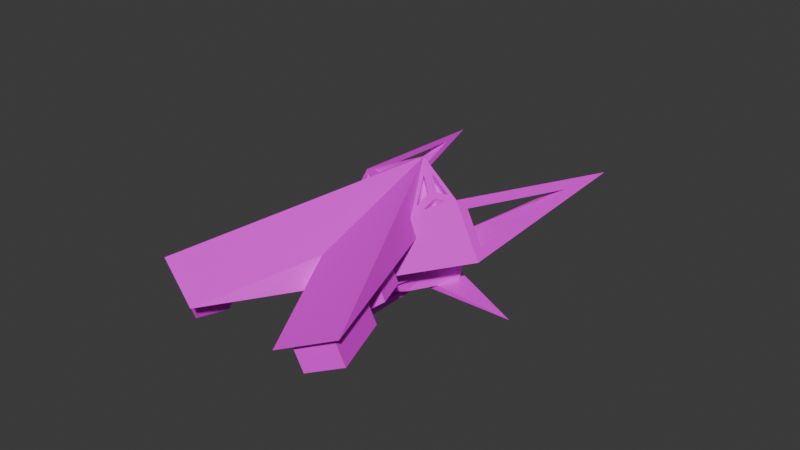 # Source: enemy1.blend  (saved by Blender 4.2.66; exported with 4.5.12 LTS)
import bpy
from mathutils import Matrix  # noqa: F401  (used for matrix-valued properties, if any)

bpy.ops.wm.read_factory_settings(use_empty=True)
scene = bpy.context.scene
scene.name = 'Scene'

# ---- collections
col_collection = bpy.data.collections.new('Collection'); scene.collection.children.link(col_collection)

# ---- images (referenced by path relative to the original .blend; pixels are not part of the script)
import os
ASSET_DIR = os.environ.get("B2B_ASSET_DIR", "")  # directory of the original .blend (textures are referenced by path, not embedded)
HERE = os.path.dirname(os.path.abspath(__file__))  # packed textures are extracted next to this script under _unpacked/

def load_image(name, relpath, width, height, colorspace="sRGB"):
    """Load a texture the original file referenced (path relative to the .blend, or extracted next to this script)."""
    p = next((c for c in (os.path.join(HERE, relpath), os.path.join(ASSET_DIR, relpath)) if relpath and os.path.exists(c)), "")
    if p:
        img = bpy.data.images.load(p, check_existing=True)
        img.name = name
    else:  # same state as the original file: an image datablock whose file is absent (Cycles renders it pink)
        img = bpy.data.images.new(name, width, height)
        img.source = "FILE"
        img.filepath = "//" + (relpath or name)
    img.colorspace_settings.name = colorspace
    return img
img_paleta1_jpg_001 = load_image('paleta1.jpg.001', 'OpenGL_StarWing/app/src/main/res/drawable/paleta1.jpg', 1024, 1024, 'sRGB')

# ---- materials (node trees are filled in below, after node groups)
mat_arwingmat = bpy.data.materials.new('ArwingMat')

# ---- material node trees
mat_arwingmat.use_nodes = True; mat_arwingmat.node_tree.nodes.clear()
_N = mat_arwingmat.node_tree.nodes; _L = mat_arwingmat.node_tree.links
n0 = _N.new('ShaderNodeBsdfPrincipled'); n0.name = 'Principled BSDF'; n0.location = (10, 300)
n1 = _N.new('ShaderNodeOutputMaterial'); n1.name = 'Material Output'; n1.location = (300, 300)
n2 = _N.new('ShaderNodeTexImage'); n2.name = 'Image Texture'; n2.location = (-280, 280)
n2.image = img_paleta1_jpg_001
_L.new(n0.outputs[0], n1.inputs[0])
_L.new(n2.outputs[0], n0.inputs[0])
n1.is_active_output = True

# ---- world
world_world = bpy.data.worlds.new('World'); scene.world = world_world
world_world.use_nodes = True; world_world.node_tree.nodes.clear()
_N = world_world.node_tree.nodes; _L = world_world.node_tree.links
n0 = _N.new('ShaderNodeOutputWorld'); n0.name = 'World Output'; n0.location = (300, 300)
n1 = _N.new('ShaderNodeBackground'); n1.name = 'Background'; n1.location = (10, 300)
n1.inputs[0].default_value = (0.05088, 0.05088, 0.05088, 1.0)
_L.new(n1.outputs[0], n0.inputs[0])
n0.is_active_output = True
world_world.color = (0.05088, 0.05088, 0.05088)
world_world.sun_shadow_jitter_overblur = 0.0

# ---- meshes
me_plane_001 = bpy.data.meshes.new('Plane.001')
me_plane_001.from_pydata([(0.0006938, 0.1553, -0.04552), (0.004472, 0.08978, -0.05389), (-0.06047, 0.09131, -0.06606), (-0.04795, 0.06738, 0.06229), (0.3393, -0.1076, 0.2187), (-0.3533, 0.1773, -0.2307), (0.3035, -0.1752, 0.2275), (-0.1163, -0.0143, -0.05227), (-0.04986, 0.06378, 0.06276), (0.1515, -0.001723, 0.07995), (0.002588, -0.06649, 0.02963), (0.1809, 0.00029, 0.03706), (0.01899, 0.09131, -0.1248), (0.05825, -0.06649, -0.05166), (-0.06065, -0.0143, -0.1336), (0.09578, 0.04479, -0.06647), (-0.001201, -0.04039, -0.09262), (-0.02142, 0.03535, -0.143), (0.1262, -0.03411, -0.01706), (0.04828, 0.004935, -0.09499), (0.04242, 0.0003334, -0.1563), (-0.01703, -0.0001862, -0.1973), (-0.005045, 0.03572, -0.1667), (0.07585, -4.148e-05, -0.1213), (-0.07038, 0.09574, -0.05992), (-0.06954, 0.1063, 0.02464), (-0.2871, 0.1594, -0.1818), (-0.06357, 0.1168, 0.0205), (-0.02493, 0.1487, -0.03982), (-0.2528, 0.1629, -0.1591), (0.2009, -0.1301, 0.1568), (0.2924, -0.087, 0.1864), (0.3102, -0.2015, 0.2415), (0.3661, -0.09591, 0.2278), (0.1557, -0.1041, 0.1232), (0.2336, -0.0674, 0.1484), (0.3256, -0.1824, 0.1715), (0.3518, -0.1329, 0.1651), (0.2493, -0.149, 0.119), (0.3164, -0.1174, 0.1407), (0.3288, -0.195, 0.1782), (0.3645, -0.1274, 0.1694), (0.2262, -0.1499, 0.1075), (0.3177, -0.1068, 0.1371), (0.313, -0.1726, 0.1961), (0.3392, -0.123, 0.1897), (0.2367, -0.1391, 0.1436), (0.3038, -0.1075, 0.1653), (0.104, -0.08137, 0.08758), (0.1859, -0.04645, 0.1156), (0.1522, -0.1322, 0.1327), (0.2952, -0.0648, 0.1789), (0.03952, -0.0827, 0.05508), (0.19, -0.0186, 0.1064), (0.1779, -0.1147, 0.07955), (0.2415, -0.08468, 0.1001), (0.1394, -0.0978, 0.05309), (0.2064, -0.06928, 0.07594), (0.1771, -0.1208, 0.08162), (0.255, -0.08411, 0.1068), (0.1253, -0.09809, 0.04596), (0.2073, -0.06317, 0.07394), (0.1695, -0.1081, 0.09581), (0.2331, -0.07815, 0.1164), (0.1311, -0.09126, 0.06935), (0.198, -0.06274, 0.09221), (-0.04523, 0.06609, 0.06344), (0.02078, 0.06768, 0.082), (-0.05932, 0.1056, 0.04819), (-0.1152, 1.653e-05, 0.06198), (-0.04181, 0.07276, 0.06254), (-0.04319, 0.07341, 0.06196), (-0.01048, 0.0742, 0.07115), (-0.04744, 0.09171, 0.05555), (-0.05564, 0.06792, 0.05992), (-0.05578, 0.06765, 0.05996), (-0.06141, 0.0866, 0.05297), (-0.088, 0.03633, 0.05954), (-0.04393, 0.05885, 0.06586), (-0.04589, 0.05787, 0.06557), (-0.07826, 0.02628, 0.06519), (-0.01123, 0.05963, 0.07506), (-0.03849, 0.06879, 0.04564), (-0.03711, 0.06814, 0.04622), (-0.04274, 0.08709, 0.03923), (-0.005781, 0.06958, 0.05484), (-0.05108, 0.06304, 0.04364), (-0.05094, 0.0633, 0.0436), (-0.0833, 0.03171, 0.04322), (-0.05671, 0.08199, 0.03665), (-0.04119, 0.05325, 0.04925), (-0.03923, 0.05423, 0.04954), (-0.006529, 0.05502, 0.05874), (-0.07356, 0.02166, 0.04887), (0.0578, 0.003733, -0.1091), (0.03631, 0.01627, -0.1382), (0.02988, 0.01604, -0.1277), (0.2916, 0.0005267, 0.04051), (0.2981, -4.148e-05, 0.03093), (0.2696, 0.01327, 0.01126), (0.2632, 0.01304, 0.02162), (0.04999, 0.002201, -0.08348), (-0.03273, 0.03851, -0.1405), (0.04729, 0.01327, -0.1409), (-0.006863, 0.03851, -0.1782), (0.0693, 0.0005267, -0.1117), (0.04092, 0.01304, -0.1306), (0.05619, 0.2335, -0.1112), (0.1377, -0.1258, 0.1227), (0.08548, -0.1029, 0.08674), (0.2082, -0.1567, 0.1712), (0.1776, -0.1433, 0.1502), (0.1801, -0.1399, 0.1866), (0.1462, -0.1238, 0.1723), (0.09764, -0.1008, 0.1518), (0.02811, -0.06787, 0.1225), (0.01752, -0.06786, 0.07957), (-0.1113, -0.01567, -0.04259), (0.0002196, -0.06463, 0.03425), (0.03716, -0.08084, 0.0597), (0.07582, -0.09781, 0.08633), (0.03106, -0.0705, 0.1142), (0.02128, -0.0705, 0.07459), (-0.1103, -0.00317, 0.05715), (0.03975, -0.07413, 0.1216), (0.08214, -0.1, 0.09524), (0.09113, -0.09847, 0.1433), (0.1085, -0.1067, 0.1507), (0.1344, -0.1228, 0.1318), (0.1398, -0.1215, 0.1639), (0.1572, -0.1298, 0.1712), (0.1734, -0.1398, 0.1598), (0.1747, -0.1381, 0.1786), (0.1981, -0.1515, 0.1705), (0.1844, -0.1433, 0.1781), (0.1831, -0.1449, 0.1603), (0.1683, -0.1384, 0.15), (0.1496, -0.1268, 0.1633), (0.1445, -0.128, 0.1336), (0.1499, -0.1303, 0.1373), (0.1286, -0.121, 0.1227), (0.1009, -0.1037, 0.1428), (0.09248, -0.1051, 0.09781)], [], [(9, 2, 1), (25, 29, 27), (113, 112, 33), (67, 0, 68), (24, 27, 28), (1, 2, 5), (0, 1, 5), (1, 0, 33), (122, 123, 118), (2, 69, 68), (10, 13, 18), (9, 52, 10), (101, 13, 16), (7, 14, 16), (2, 102, 14), (9, 11, 15), (102, 21, 14), (12, 101, 102), (15, 18, 101), (103, 23, 20), (94, 96, 107), (14, 20, 16), (20, 23, 105), (33, 67, 69), (2, 25, 24), (68, 26, 25), (2, 26, 5), (0, 27, 68), (0, 29, 28), (68, 29, 5), (24, 29, 26), (6, 41, 4), (4, 32, 6), (110, 111, 30), (4, 51, 33), (30, 51, 31), (39, 45, 47), (31, 42, 30), (6, 42, 40), (4, 43, 31), (36, 41, 40), (38, 40, 42), (37, 43, 41), (38, 43, 39), (47, 44, 46), (36, 45, 37), (39, 46, 38), (38, 44, 36), (35, 61, 49), (35, 50, 34), (34, 50, 108), (35, 53, 51), (48, 53, 49), (54, 64, 62), (34, 59, 35), (49, 60, 48), (48, 58, 34), (55, 58, 54), (56, 58, 60), (55, 61, 59), (56, 61, 57), (65, 62, 64), (55, 65, 57), (54, 63, 55), (57, 64, 56), (8, 66, 3), (73, 85, 72), (79, 91, 78), (74, 88, 77), (3, 71, 70), (66, 72, 71), (68, 72, 67), (3, 73, 68), (8, 75, 74), (3, 76, 75), (68, 77, 76), (8, 77, 69), (8, 78, 66), (8, 80, 79), (67, 80, 69), (66, 81, 67), (83, 85, 84), (87, 89, 88), (90, 92, 91), (75, 89, 86), (78, 92, 81), (70, 82, 83), (76, 88, 89), (79, 93, 90), (70, 84, 73), (74, 86, 87), (81, 93, 80), (72, 82, 71), (106, 99, 103), (100, 98, 99), (23, 99, 98), (23, 97, 105), (105, 100, 106), (17, 101, 19), (22, 103, 104), (22, 102, 17), (94, 101, 105), (94, 106, 96), (95, 106, 103), (22, 17, 107), (17, 19, 107), (96, 95, 107), (19, 94, 107), (95, 22, 107), (69, 116, 115), (124, 125, 126), (127, 128, 129), (130, 131, 132), (112, 110, 32), (133, 134, 135), (137, 139, 136), (140, 141, 142), (10, 117, 7), (52, 118, 10), (52, 120, 119), (115, 120, 109), (116, 121, 115), (116, 123, 122), (69, 117, 123), (109, 124, 115), (109, 126, 125), (114, 124, 126), (108, 127, 114), (108, 129, 128), (113, 127, 129), (111, 130, 113), (112, 131, 111), (112, 130, 132), (112, 133, 110), (112, 135, 134), (110, 135, 111), (113, 136, 111), (113, 138, 137), (50, 138, 108), (50, 136, 139), (114, 140, 108), (114, 142, 141), (108, 142, 109), (1, 33, 51), (51, 53, 1), (53, 9, 1), (25, 26, 29), (33, 69, 115), (115, 114, 33), (114, 113, 33), (112, 32, 33), (67, 33, 0), (24, 25, 27), (123, 117, 118), (118, 119, 122), (119, 120, 121), (122, 119, 121), (2, 7, 69), (11, 9, 18), (9, 10, 18), (9, 53, 52), (101, 18, 13), (13, 10, 16), (10, 7, 16), (14, 7, 2), (2, 12, 102), (12, 2, 15), (2, 9, 15), (102, 104, 21), (12, 15, 101), (15, 11, 18), (21, 104, 20), (104, 103, 20), (14, 21, 20), (105, 101, 20), (101, 16, 20), (2, 68, 25), (68, 5, 26), (2, 24, 26), (0, 28, 27), (0, 5, 29), (68, 27, 29), (24, 28, 29), (6, 40, 41), (4, 33, 32), (50, 30, 111), (30, 6, 110), (6, 32, 110), (4, 31, 51), (30, 50, 51), (39, 37, 45), (31, 43, 42), (6, 30, 42), (4, 41, 43), (36, 37, 41), (38, 36, 40), (37, 39, 43), (38, 42, 43), (47, 45, 44), (36, 44, 45), (39, 47, 46), (38, 46, 44), (35, 59, 61), (35, 51, 50), (52, 48, 109), (48, 34, 108), (109, 48, 108), (35, 49, 53), (48, 52, 53), (54, 56, 64), (34, 58, 59), (49, 61, 60), (48, 60, 58), (55, 59, 58), (56, 54, 58), (55, 57, 61), (56, 60, 61), (65, 63, 62), (55, 63, 65), (54, 62, 63), (57, 65, 64), (73, 84, 85), (79, 90, 91), (74, 87, 88), (3, 66, 71), (66, 67, 72), (68, 73, 72), (3, 70, 73), (8, 3, 75), (3, 68, 76), (68, 69, 77), (8, 74, 77), (8, 79, 78), (8, 69, 80), (67, 81, 80), (66, 78, 81), (83, 82, 85), (87, 86, 89), (90, 93, 92), (75, 76, 89), (78, 91, 92), (70, 71, 82), (76, 77, 88), (79, 80, 93), (70, 83, 84), (74, 75, 86), (81, 92, 93), (72, 85, 82), (106, 100, 99), (100, 97, 98), (23, 103, 99), (23, 98, 97), (105, 97, 100), (17, 102, 101), (22, 95, 103), (22, 104, 102), (94, 19, 101), (94, 105, 106), (95, 96, 106), (137, 138, 139), (10, 118, 117), (52, 119, 118), (52, 109, 120), (115, 121, 120), (116, 122, 121), (116, 69, 123), (69, 7, 117), (109, 125, 124), (109, 114, 126), (114, 115, 124), (108, 128, 127), (108, 113, 129), (113, 114, 127), (111, 131, 130), (112, 132, 131), (112, 113, 130), (112, 134, 133), (112, 111, 135), (110, 133, 135), (113, 137, 136), (113, 108, 138), (50, 139, 138), (50, 111, 136), (114, 141, 140), (114, 109, 142), (108, 140, 142)])
_uv = me_plane_001.uv_layers.new(name='UVMap')
_uv.uv.foreach_set('vector', [0.5118, 0.4617, 0.5118, 0.4171, 0.6016, 0.5069, 0.6648, 0.4955, 0.6649, 0.5237, 0.6649, 0.5237, 0.4771, 0.5069, 0.4843, 0.5069, 0.5118, 0.5069, 0.4389, 0.5069, 0.5118, 0.5967, 0.4219, 0.5069, 0.7313, 0.429, 0.6649, 0.5237, 0.7227, 0.5815, 0.3912, 0.5684, 0.3013, 0.4785, 0.3912, 0.5684, 0.3013, 0.6582, 0.3912, 0.5684, 0.3013, 0.6582, 0.6016, 0.5069, 0.5118, 0.5967, 0.5118, 0.5069, 0.1072, 0.5569, 0.04928, 0.587, 0.1277, 0.5321, 0.5118, 0.4171, 0.4219, 0.5069, 0.4219, 0.5069, 0.3013, 0.5036, 0.3013, 0.5036, 0.3013, 0.5134, 0.3013, 0.5232, 0.3013, 0.5114, 0.3013, 0.5036, 0.3013, 0.496, 0.3013, 0.5036, 0.3013, 0.4911, 0.3013, 0.4785, 0.3013, 0.4785, 0.3013, 0.4911, 0.3013, 0.4785, 0.3013, 0.4785, 0.3013, 0.4785, 0.8792, 0.4777, 0.8792, 0.4777, 0.8792, 0.4554, 0.9026, 0.4251, 0.9026, 0.4251, 0.9026, 0.4251, 0.3013, 0.4785, 0.3013, 0.496, 0.3013, 0.4785, 0.3013, 0.5009, 0.3013, 0.5134, 0.3013, 0.496, 0.8876, 0.4178, 0.8876, 0.4238, 0.8876, 0.4189, 0.3013, 0.4946, 0.3013, 0.4888, 0.3013, 0.4946, 0.3013, 0.4785, 0.3013, 0.4911, 0.3013, 0.4911, 0.3013, 0.4911, 0.3013, 0.496, 0.3013, 0.496, 0.5118, 0.5069, 0.4389, 0.5069, 0.4219, 0.5069, 0.3013, 0.4785, 0.2256, 0.5543, 0.2921, 0.4878, 0.2115, 0.5684, 0.2921, 0.4878, 0.2256, 0.5543, 0.3013, 0.4785, 0.2921, 0.4878, 0.3013, 0.4785, 0.3013, 0.6582, 0.2256, 0.5825, 0.2115, 0.5684, 0.3013, 0.6582, 0.2256, 0.5825, 0.2834, 0.6403, 0.2115, 0.5684, 0.2256, 0.5825, 0.2115, 0.5684, 0.7313, 0.429, 0.6649, 0.5237, 0.7313, 0.429, 0.3013, 0.5648, 0.3013, 0.5648, 0.3013, 0.5648, 0.5118, 0.5034, 0.5118, 0.5069, 0.5118, 0.5034, 0.5118, 0.4854, 0.5118, 0.479, 0.5118, 0.4818, 0.5118, 0.5034, 0.5118, 0.492, 0.5118, 0.5069, 0.5118, 0.4818, 0.5118, 0.492, 0.5118, 0.4935, 0.0959, 0.5263, 0.0959, 0.5338, 0.0959, 0.5263, 0.3013, 0.555, 0.3013, 0.5432, 0.3013, 0.5432, 0.3013, 0.5648, 0.3013, 0.5432, 0.3013, 0.5648, 0.3013, 0.5648, 0.3013, 0.555, 0.3013, 0.555, 0.3013, 0.5632, 0.3013, 0.5648, 0.3013, 0.5648, 0.3013, 0.5471, 0.3013, 0.5648, 0.3013, 0.5432, 0.3013, 0.5632, 0.3013, 0.555, 0.3013, 0.5648, 0.3013, 0.5471, 0.3013, 0.555, 0.3013, 0.5557, 0.9527, 0.5049, 0.9527, 0.5124, 0.9527, 0.4963, 0.0959, 0.5338, 0.0959, 0.5338, 0.0959, 0.5338, 0.0959, 0.5263, 0.0959, 0.5177, 0.0959, 0.5177, 0.0959, 0.5177, 0.0959, 0.5338, 0.0959, 0.5338, 0.3013, 0.5432, 0.3013, 0.5331, 0.3013, 0.5331, 0.5118, 0.4817, 0.5118, 0.4736, 0.5118, 0.4717, 0.5118, 0.4717, 0.5118, 0.4736, 0.5118, 0.4706, 0.5118, 0.4817, 0.5118, 0.4698, 0.5118, 0.492, 0.5118, 0.4608, 0.5118, 0.4698, 0.5118, 0.4716, 0.0959, 0.5033, 0.0959, 0.4952, 0.0959, 0.5033, 0.3013, 0.5332, 0.3013, 0.5432, 0.3013, 0.5432, 0.3013, 0.5331, 0.3013, 0.5223, 0.3013, 0.5223, 0.3013, 0.5223, 0.3013, 0.5332, 0.3013, 0.5332, 0.3013, 0.5409, 0.3013, 0.5332, 0.3013, 0.5327, 0.3013, 0.5246, 0.3013, 0.5332, 0.3013, 0.5223, 0.3013, 0.5409, 0.3013, 0.5331, 0.3013, 0.5432, 0.3013, 0.5246, 0.3013, 0.5331, 0.3013, 0.5335, 0.9527, 0.4827, 0.9527, 0.482, 0.9527, 0.4739, 0.0959, 0.5115, 0.0959, 0.5041, 0.0959, 0.5041, 0.0959, 0.5033, 0.0959, 0.5115, 0.0959, 0.5115, 0.0959, 0.5041, 0.0959, 0.4952, 0.0959, 0.4952, 0.4273, 0.5069, 0.4279, 0.5069, 0.4273, 0.5069, 0.2147, 0.5684, 0.2226, 0.5684, 0.2226, 0.5684, 0.218, 0.5684, 0.2183, 0.5684, 0.2183, 0.5684, 0.2155, 0.5684, 0.2128, 0.5684, 0.2128, 0.5684, 0.4273, 0.5069, 0.4275, 0.5069, 0.4278, 0.5069, 0.4279, 0.5069, 0.433, 0.5069, 0.4275, 0.5069, 0.4219, 0.5069, 0.433, 0.5069, 0.4389, 0.5069, 0.4273, 0.5069, 0.4252, 0.5069, 0.4219, 0.5069, 0.4273, 0.5069, 0.4259, 0.5069, 0.4259, 0.5069, 0.4273, 0.5069, 0.4233, 0.5069, 0.4259, 0.5069, 0.4219, 0.5069, 0.4233, 0.5069, 0.4233, 0.5069, 0.4273, 0.5069, 0.4233, 0.5069, 0.4219, 0.5069, 0.4273, 0.5069, 0.4287, 0.5069, 0.4279, 0.5069, 0.4273, 0.5069, 0.4258, 0.5069, 0.4285, 0.5069, 0.4389, 0.5069, 0.4258, 0.5069, 0.4219, 0.5069, 0.4279, 0.5069, 0.4342, 0.5069, 0.4389, 0.5069, 0.8688, 0.5176, 0.8739, 0.5176, 0.8661, 0.5176, 0.8669, 0.5176, 0.8642, 0.5176, 0.8642, 0.5176, 0.8694, 0.5176, 0.8751, 0.5176, 0.8696, 0.5176, 0.2155, 0.5684, 0.2128, 0.5684, 0.2155, 0.5684, 0.2183, 0.5684, 0.2237, 0.5684, 0.2237, 0.5684, 0.2174, 0.5684, 0.2171, 0.5684, 0.2174, 0.5684, 0.2128, 0.5684, 0.2128, 0.5684, 0.2128, 0.5684, 0.218, 0.5684, 0.2154, 0.5684, 0.218, 0.5684, 0.2174, 0.5684, 0.2147, 0.5684, 0.2147, 0.5684, 0.2155, 0.5684, 0.2155, 0.5684, 0.2155, 0.5684, 0.2237, 0.5684, 0.2154, 0.5684, 0.2154, 0.5684, 0.2226, 0.5684, 0.2171, 0.5684, 0.2171, 0.5684, 0.3013, 0.4901, 0.3013, 0.4899, 0.3013, 0.4899, 0.3013, 0.4901, 0.3013, 0.496, 0.3013, 0.4899, 0.8876, 0.4238, 0.8876, 0.4178, 0.8876, 0.4238, 0.3013, 0.496, 0.3013, 0.496, 0.3013, 0.496, 0.3013, 0.496, 0.3013, 0.4901, 0.3013, 0.4901, 0.3013, 0.4799, 0.3013, 0.496, 0.3013, 0.4946, 0.3013, 0.4799, 0.3013, 0.4899, 0.3013, 0.4785, 0.3013, 0.4799, 0.3013, 0.4785, 0.3013, 0.4799, 0.3013, 0.4946, 0.3013, 0.496, 0.3013, 0.496, 0.3013, 0.4946, 0.3013, 0.4901, 0.3013, 0.4888, 0.3013, 0.4886, 0.3013, 0.4901, 0.3013, 0.4899, 0.3013, 0.4799, 0.3013, 0.4799, 0.3013, 0.4799, 0.3013, 0.4799, 0.3013, 0.4946, 0.3013, 0.4799, 0.3013, 0.4888, 0.3013, 0.4886, 0.3013, 0.4888, 0.3013, 0.4946, 0.3013, 0.4946, 0.3013, 0.4946, 0.8876, 0.4165, 0.8876, 0.4078, 0.8876, 0.4165, 0.4219, 0.5069, 0.4804, 0.4766, 0.4522, 0.5069, 0.08007, 0.5879, 0.1241, 0.5529, 0.09092, 0.5879, 0.09458, 0.5879, 0.1236, 0.5644, 0.1012, 0.5879, 0.1049, 0.5879, 0.1228, 0.5735, 0.1086, 0.5879, 0.4843, 0.5069, 0.5118, 0.4854, 0.5118, 0.5069, 0.1277, 0.5737, 0.1143, 0.5842, 0.1277, 0.5706, 0.107, 0.5842, 0.1277, 0.5636, 0.1277, 0.5675, 0.1277, 0.5591, 0.09669, 0.5842, 0.1277, 0.5515, 0.5118, 0.4421, 0.5068, 0.4231, 0.5118, 0.4171, 0.5118, 0.4499, 0.5068, 0.4466, 0.5118, 0.4421, 0.5118, 0.4499, 0.5068, 0.4625, 0.5068, 0.4543, 0.4522, 0.5069, 0.5068, 0.4625, 0.5118, 0.4596, 0.4804, 0.4766, 0.4603, 0.4994, 0.4522, 0.5069, 0.4804, 0.4766, 0.4284, 0.5015, 0.4864, 0.4714, 0.4219, 0.5069, 0.5068, 0.4231, 0.4284, 0.5015, 0.5118, 0.4596, 0.4592, 0.5024, 0.4522, 0.5069, 0.5118, 0.4596, 0.47, 0.5024, 0.5032, 0.4674, 0.4669, 0.5069, 0.4592, 0.5024, 0.47, 0.5024, 0.5118, 0.4706, 0.4737, 0.5024, 0.4669, 0.5069, 0.5118, 0.4706, 0.4803, 0.5024, 0.5027, 0.4789, 0.4771, 0.5069, 0.4737, 0.5024, 0.4803, 0.5024, 0.5118, 0.479, 0.484, 0.5024, 0.4771, 0.5069, 0.4843, 0.5069, 0.5019, 0.4879, 0.5118, 0.479, 0.4843, 0.5069, 0.484, 0.5024, 0.4877, 0.5024, 0.4843, 0.5069, 0.5068, 0.4882, 0.5118, 0.4854, 0.4843, 0.5069, 0.5068, 0.4851, 0.4934, 0.4987, 0.5118, 0.4854, 0.5068, 0.4851, 0.5118, 0.479, 0.4771, 0.5069, 0.5068, 0.482, 0.5118, 0.479, 0.4771, 0.5069, 0.5068, 0.4769, 0.4861, 0.4987, 0.5118, 0.4736, 0.5068, 0.4769, 0.5118, 0.4706, 0.5118, 0.4736, 0.5068, 0.482, 0.5068, 0.4781, 0.4669, 0.5069, 0.5068, 0.4736, 0.5118, 0.4706, 0.4669, 0.5069, 0.5068, 0.466, 0.4758, 0.4987, 0.5118, 0.4706, 0.5068, 0.466, 0.5118, 0.4596, 0.6016, 0.5069, 0.5118, 0.5069, 0.5118, 0.492, 0.5118, 0.492, 0.5118, 0.4698, 0.6016, 0.5069, 0.5118, 0.4698, 0.5118, 0.4617, 0.6016, 0.5069, 0.6648, 0.4955, 0.7313, 0.429, 0.6649, 0.5237, 0.5118, 0.5069, 0.4219, 0.5069, 0.4522, 0.5069, 0.4522, 0.5069, 0.4669, 0.5069, 0.5118, 0.5069, 0.4669, 0.5069, 0.4771, 0.5069, 0.5118, 0.5069, 0.4843, 0.5069, 0.5118, 0.5069, 0.5118, 0.5069, 0.4389, 0.5069, 0.5118, 0.5069, 0.5118, 0.5967, 0.7313, 0.429, 0.6648, 0.4955, 0.6649, 0.5237, 0.04928, 0.587, 0.1277, 0.5086, 0.1277, 0.5321, 0.1277, 0.5321, 0.1277, 0.5398, 0.1072, 0.5569, 0.1277, 0.5398, 0.1277, 0.548, 0.08122, 0.5849, 0.1072, 0.5569, 0.1277, 0.5398, 0.08122, 0.5849, 0.5118, 0.4171, 0.5118, 0.4171, 0.4219, 0.5069, 0.3013, 0.5232, 0.3013, 0.5232, 0.3013, 0.5134, 0.3013, 0.5232, 0.3013, 0.5036, 0.3013, 0.5134, 0.3013, 0.5232, 0.3013, 0.5313, 0.3013, 0.5114, 0.3013, 0.496, 0.3013, 0.5134, 0.3013, 0.5036, 0.3013, 0.5036, 0.3013, 0.5036, 0.3013, 0.4911, 0.3013, 0.5036, 0.3013, 0.4785, 0.3013, 0.4911, 0.3013, 0.4785, 0.3013, 0.4785, 0.3013, 0.4785, 0.3013, 0.4785, 0.3013, 0.4785, 0.3013, 0.4785, 0.8792, 0.4331, 0.8792, 0.4331, 0.8792, 0.4554, 0.8792, 0.4331, 0.8792, 0.4777, 0.8792, 0.4554, 0.9026, 0.4251, 0.9026, 0.4251, 0.9026, 0.4251, 0.3013, 0.4785, 0.3013, 0.5009, 0.3013, 0.496, 0.3013, 0.5009, 0.3013, 0.5232, 0.3013, 0.5134, 0.8876, 0.4064, 0.8876, 0.4064, 0.8876, 0.4189, 0.8876, 0.4064, 0.8876, 0.4178, 0.8876, 0.4189, 0.3013, 0.4785, 0.3013, 0.4785, 0.3013, 0.4911, 0.3013, 0.496, 0.3013, 0.496, 0.3013, 0.4911, 0.3013, 0.496, 0.3013, 0.4911, 0.3013, 0.4911, 0.3013, 0.4785, 0.2115, 0.5684, 0.2256, 0.5543, 0.2115, 0.5684, 0.3013, 0.4785, 0.2921, 0.4878, 0.3013, 0.4785, 0.2921, 0.4878, 0.2921, 0.4878, 0.3013, 0.6582, 0.2834, 0.6403, 0.2256, 0.5825, 0.3013, 0.6582, 0.2115, 0.5684, 0.2256, 0.5825, 0.2115, 0.5684, 0.2256, 0.5825, 0.2256, 0.5825, 0.7313, 0.429, 0.7227, 0.5815, 0.6649, 0.5237, 0.3013, 0.5648, 0.3013, 0.5648, 0.3013, 0.5648, 0.5118, 0.5034, 0.5118, 0.5069, 0.5118, 0.5069, 0.5118, 0.4736, 0.5118, 0.4818, 0.5118, 0.479, 0.5118, 0.4818, 0.5118, 0.5034, 0.5118, 0.4854, 0.5118, 0.5034, 0.5118, 0.5069, 0.5118, 0.4854, 0.5118, 0.5034, 0.5118, 0.4935, 0.5118, 0.492, 0.5118, 0.4818, 0.5118, 0.4736, 0.5118, 0.492, 0.0959, 0.5263, 0.0959, 0.5338, 0.0959, 0.5338, 0.3013, 0.555, 0.3013, 0.555, 0.3013, 0.5432, 0.3013, 0.5648, 0.3013, 0.5432, 0.3013, 0.5432, 0.3013, 0.5648, 0.3013, 0.5648, 0.3013, 0.555, 0.3013, 0.5632, 0.3013, 0.5632, 0.3013, 0.5648, 0.3013, 0.5471, 0.3013, 0.5632, 0.3013, 0.5648, 0.3013, 0.5632, 0.3013, 0.5557, 0.3013, 0.555, 0.3013, 0.5471, 0.3013, 0.5432, 0.3013, 0.555, 0.9527, 0.5049, 0.9527, 0.5124, 0.9527, 0.5124, 0.0959, 0.5338, 0.0959, 0.5338, 0.0959, 0.5338, 0.0959, 0.5263, 0.0959, 0.5263, 0.0959, 0.5177, 0.0959, 0.5177, 0.0959, 0.5177, 0.0959, 0.5338, 0.3013, 0.5432, 0.3013, 0.5432, 0.3013, 0.5331, 0.5118, 0.4817, 0.5118, 0.492, 0.5118, 0.4736, 0.5118, 0.4499, 0.5118, 0.4608, 0.5118, 0.4596, 0.5118, 0.4608, 0.5118, 0.4717, 0.5118, 0.4706, 0.5118, 0.4596, 0.5118, 0.4608, 0.5118, 0.4706, 0.5118, 0.4817, 0.5118, 0.4716, 0.5118, 0.4698, 0.5118, 0.4608, 0.5118, 0.4499, 0.5118, 0.4698, 0.0959, 0.5033, 0.0959, 0.4952, 0.0959, 0.4952, 0.3013, 0.5332, 0.3013, 0.5332, 0.3013, 0.5432, 0.3013, 0.5331, 0.3013, 0.5331, 0.3013, 0.5223, 0.3013, 0.5223, 0.3013, 0.5223, 0.3013, 0.5332, 0.3013, 0.5409, 0.3013, 0.5432, 0.3013, 0.5332, 0.3013, 0.5246, 0.3013, 0.5327, 0.3013, 0.5332, 0.3013, 0.5409, 0.3013, 0.5335, 0.3013, 0.5331, 0.3013, 0.5246, 0.3013, 0.5223, 0.3013, 0.5331, 0.9527, 0.4827, 0.9527, 0.4901, 0.9527, 0.482, 0.0959, 0.5115, 0.0959, 0.5115, 0.0959, 0.5041, 0.0959, 0.5033, 0.0959, 0.5033, 0.0959, 0.5115, 0.0959, 0.5041, 0.0959, 0.5041, 0.0959, 0.4952, 0.2147, 0.5684, 0.2147, 0.5684, 0.2226, 0.5684, 0.218, 0.5684, 0.218, 0.5684, 0.2183, 0.5684, 0.2155, 0.5684, 0.2155, 0.5684, 0.2128, 0.5684, 0.4273, 0.5069, 0.4279, 0.5069, 0.4275, 0.5069, 0.4279, 0.5069, 0.4389, 0.5069, 0.433, 0.5069, 0.4219, 0.5069, 0.4252, 0.5069, 0.433, 0.5069, 0.4273, 0.5069, 0.4278, 0.5069, 0.4252, 0.5069, 0.4273, 0.5069, 0.4273, 0.5069, 0.4259, 0.5069, 0.4273, 0.5069, 0.4219, 0.5069, 0.4233, 0.5069, 0.4219, 0.5069, 0.4219, 0.5069, 0.4233, 0.5069, 0.4273, 0.5069, 0.4259, 0.5069, 0.4233, 0.5069, 0.4273, 0.5069, 0.4285, 0.5069, 0.4287, 0.5069, 0.4273, 0.5069, 0.4219, 0.5069, 0.4258, 0.5069, 0.4389, 0.5069, 0.4342, 0.5069, 0.4258, 0.5069, 0.4279, 0.5069, 0.4287, 0.5069, 0.4342, 0.5069, 0.8688, 0.5176, 0.8685, 0.5176, 0.8739, 0.5176, 0.8669, 0.5176, 0.8669, 0.5176, 0.8642, 0.5176, 0.8694, 0.5176, 0.8668, 0.5176, 0.8751, 0.5176, 0.2155, 0.5684, 0.2128, 0.5684, 0.2128, 0.5684, 0.2183, 0.5684, 0.2183, 0.5684, 0.2237, 0.5684, 0.2174, 0.5684, 0.2171, 0.5684, 0.2171, 0.5684, 0.2128, 0.5684, 0.2128, 0.5684, 0.2128, 0.5684, 0.218, 0.5684, 0.2154, 0.5684, 0.2154, 0.5684, 0.2174, 0.5684, 0.2174, 0.5684, 0.2147, 0.5684, 0.2155, 0.5684, 0.2155, 0.5684, 0.2155, 0.5684, 0.2237, 0.5684, 0.2237, 0.5684, 0.2154, 0.5684, 0.2226, 0.5684, 0.2226, 0.5684, 0.2171, 0.5684, 0.3013, 0.4901, 0.3013, 0.4901, 0.3013, 0.4899, 0.3013, 0.4901, 0.3013, 0.496, 0.3013, 0.496, 0.8876, 0.4238, 0.8876, 0.4178, 0.8876, 0.4178, 0.3013, 0.496, 0.3013, 0.496, 0.3013, 0.496, 0.3013, 0.496, 0.3013, 0.496, 0.3013, 0.4901, 0.3013, 0.4799, 0.3013, 0.4785, 0.3013, 0.496, 0.3013, 0.4799, 0.3013, 0.4886, 0.3013, 0.4899, 0.3013, 0.4799, 0.3013, 0.4785, 0.3013, 0.4785, 0.3013, 0.4946, 0.3013, 0.4946, 0.3013, 0.496, 0.3013, 0.4946, 0.3013, 0.496, 0.3013, 0.4901, 0.3013, 0.4886, 0.3013, 0.4888, 0.3013, 0.4901, 0.107, 0.5842, 0.1277, 0.5625, 0.1277, 0.5636, 0.5118, 0.4421, 0.5068, 0.4466, 0.5068, 0.4231, 0.5118, 0.4499, 0.5068, 0.4543, 0.5068, 0.4466, 0.5118, 0.4499, 0.5118, 0.4596, 0.5068, 0.4625, 0.4522, 0.5069, 0.4603, 0.4994, 0.5068, 0.4625, 0.4804, 0.4766, 0.4864, 0.4714, 0.4603, 0.4994, 0.4804, 0.4766, 0.4219, 0.5069, 0.4284, 0.5015, 0.4219, 0.5069, 0.5118, 0.4171, 0.5068, 0.4231, 0.5118, 0.4596, 0.5032, 0.4674, 0.4592, 0.5024, 0.5118, 0.4596, 0.4669, 0.5069, 0.47, 0.5024, 0.4669, 0.5069, 0.4522, 0.5069, 0.4592, 0.5024, 0.5118, 0.4706, 0.5027, 0.4789, 0.4737, 0.5024, 0.5118, 0.4706, 0.4771, 0.5069, 0.4803, 0.5024, 0.4771, 0.5069, 0.4669, 0.5069, 0.4737, 0.5024, 0.5118, 0.479, 0.5019, 0.4879, 0.484, 0.5024, 0.4843, 0.5069, 0.4877, 0.5024, 0.5019, 0.4879, 0.4843, 0.5069, 0.4771, 0.5069, 0.484, 0.5024, 0.4843, 0.5069, 0.4934, 0.4987, 0.5068, 0.4882, 0.4843, 0.5069, 0.5118, 0.479, 0.5068, 0.4851, 0.5118, 0.4854, 0.5068, 0.4882, 0.5068, 0.4851, 0.4771, 0.5069, 0.4861, 0.4987, 0.5068, 0.482, 0.4771, 0.5069, 0.5118, 0.4706, 0.5068, 0.4769, 0.5118, 0.4736, 0.5068, 0.4781, 0.5068, 0.4769, 0.5118, 0.4736, 0.5118, 0.479, 0.5068, 0.482, 0.4669, 0.5069, 0.4758, 0.4987, 0.5068, 0.4736, 0.4669, 0.5069, 0.5118, 0.4596, 0.5068, 0.466, 0.5118, 0.4706, 0.5068, 0.4736, 0.5068, 0.466])
me_plane_001.materials.append(mat_arwingmat)
me_plane_001.update()

# ---- objects
ob_nau = bpy.data.objects.new('nau', me_plane_001)

# ---- transforms, parenting, visibility, modifiers, constraints
ob_nau.location = (-7.451e-09, 1.388e-16, 8.327e-17)
ob_nau.rotation_euler = (-2.993e-08, 0.6004, -1.571)
ob_nau.material_slots[0].link = 'OBJECT'; ob_nau.material_slots[0].material = mat_arwingmat
_m = ob_nau.modifiers.new('Mirror', 'MIRROR')
_m.use_axis = (False, True, False)

# ---- collection membership
col_collection.objects.link(ob_nau)

# ---- scene / render settings (as saved in the file)
scene.frame_start = 1; scene.frame_end = 250; scene.frame_set(39)
scene.render.engine = 'BLENDER_EEVEE_NEXT'
bpy.context.view_layer.update()

# ---- added for rendering (the .blend has no active camera and no usable light): camera, sun
cam_auto = bpy.data.cameras.new('AutoCamera')
cam_auto.lens = 50.0
cam_auto.sensor_width = 36.0
cam_auto.clip_end = 1000.0
ob_auto_camera = bpy.data.objects.new('AutoCamera', cam_auto)
scene.collection.objects.link(ob_auto_camera)
ob_auto_camera.location = (1.16739, -1.40921, 0.934751)
ob_auto_camera.rotation_euler = (1.09748, -7.21219e-08, 0.694738)
scene.camera = ob_auto_camera
light_auto_sun = bpy.data.lights.new('AutoSun', 'SUN')
light_auto_sun.energy = 3.0
light_auto_sun.angle = 0.0523599
ob_auto_sun = bpy.data.objects.new('AutoSun', light_auto_sun)
scene.collection.objects.link(ob_auto_sun)
ob_auto_sun.rotation_euler = (0.872665, 0.174533, 0.523599)
bpy.context.view_layer.update()
